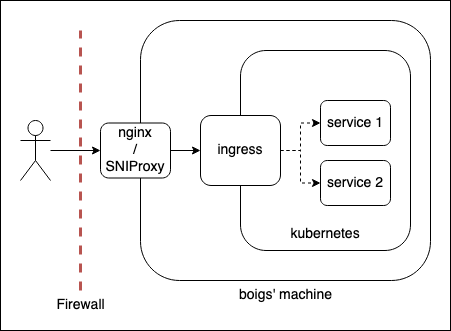

The diagram above was exported from draw.io. Its source (the exported page's mxGraphModel, read from the mxfile embedded in the PNG):
<mxGraphModel dx="860" dy="724" grid="1" gridSize="10" guides="1" tooltips="1" connect="1" arrows="1" fold="1" page="1" pageScale="1" pageWidth="827" pageHeight="1169" math="0" shadow="0">
  <root>
    <mxCell id="0" />
    <mxCell id="1" parent="0" />
    <mxCell id="0mGGz-Txc2dblMr2IItd-21" value="" style="rounded=0;whiteSpace=wrap;html=1;" vertex="1" parent="1">
      <mxGeometry x="150" y="210" width="450" height="330" as="geometry" />
    </mxCell>
    <mxCell id="0mGGz-Txc2dblMr2IItd-9" style="edgeStyle=orthogonalEdgeStyle;rounded=0;orthogonalLoop=1;jettySize=auto;html=1;entryX=0;entryY=0.5;entryDx=0;entryDy=0;" edge="1" parent="1" source="0mGGz-Txc2dblMr2IItd-1" target="0mGGz-Txc2dblMr2IItd-7">
      <mxGeometry relative="1" as="geometry" />
    </mxCell>
    <mxCell id="0mGGz-Txc2dblMr2IItd-1" value="" style="shape=umlActor;verticalLabelPosition=bottom;verticalAlign=top;html=1;outlineConnect=0;" vertex="1" parent="1">
      <mxGeometry x="170" y="330" width="30" height="60" as="geometry" />
    </mxCell>
    <mxCell id="0mGGz-Txc2dblMr2IItd-4" value="&lt;font style=&quot;font-size: 14px;&quot;&gt;Firewall&lt;/font&gt;" style="endArrow=none;dashed=1;html=1;rounded=0;strokeWidth=3;fillColor=#f8cecc;strokeColor=#b85450;" edge="1" parent="1">
      <mxGeometry x="-1" y="-15" width="50" height="50" relative="1" as="geometry">
        <mxPoint x="230" y="500" as="sourcePoint" />
        <mxPoint x="230" y="240" as="targetPoint" />
        <mxPoint x="-15" y="15" as="offset" />
      </mxGeometry>
    </mxCell>
    <mxCell id="0mGGz-Txc2dblMr2IItd-2" value="" style="rounded=1;whiteSpace=wrap;html=1;" vertex="1" parent="1">
      <mxGeometry x="290" y="230" width="290" height="260" as="geometry" />
    </mxCell>
    <mxCell id="0mGGz-Txc2dblMr2IItd-3" value="&lt;font style=&quot;font-size: 14px;&quot;&gt;boigs' machine&lt;/font&gt;" style="text;html=1;strokeColor=none;fillColor=none;align=center;verticalAlign=middle;whiteSpace=wrap;rounded=0;" vertex="1" parent="1">
      <mxGeometry x="382.5" y="490" width="105" height="30" as="geometry" />
    </mxCell>
    <mxCell id="0mGGz-Txc2dblMr2IItd-18" value="" style="rounded=1;whiteSpace=wrap;html=1;" vertex="1" parent="1">
      <mxGeometry x="390" y="260" width="170" height="200" as="geometry" />
    </mxCell>
    <mxCell id="0mGGz-Txc2dblMr2IItd-16" style="edgeStyle=orthogonalEdgeStyle;rounded=0;orthogonalLoop=1;jettySize=auto;html=1;dashed=1;" edge="1" parent="1" source="0mGGz-Txc2dblMr2IItd-10" target="0mGGz-Txc2dblMr2IItd-11">
      <mxGeometry relative="1" as="geometry" />
    </mxCell>
    <mxCell id="0mGGz-Txc2dblMr2IItd-17" style="edgeStyle=orthogonalEdgeStyle;rounded=0;orthogonalLoop=1;jettySize=auto;html=1;exitX=1;exitY=0.5;exitDx=0;exitDy=0;dashed=1;" edge="1" parent="1" source="0mGGz-Txc2dblMr2IItd-10" target="0mGGz-Txc2dblMr2IItd-12">
      <mxGeometry relative="1" as="geometry" />
    </mxCell>
    <mxCell id="0mGGz-Txc2dblMr2IItd-10" value="ingress" style="rounded=1;whiteSpace=wrap;html=1;fontSize=14;" vertex="1" parent="1">
      <mxGeometry x="350" y="325" width="80" height="70" as="geometry" />
    </mxCell>
    <mxCell id="0mGGz-Txc2dblMr2IItd-11" value="service 1" style="rounded=1;whiteSpace=wrap;html=1;fontSize=14;" vertex="1" parent="1">
      <mxGeometry x="470" y="310" width="70" height="45" as="geometry" />
    </mxCell>
    <mxCell id="0mGGz-Txc2dblMr2IItd-12" value="service 2" style="rounded=1;whiteSpace=wrap;html=1;fontSize=14;" vertex="1" parent="1">
      <mxGeometry x="470" y="370" width="70" height="45" as="geometry" />
    </mxCell>
    <mxCell id="0mGGz-Txc2dblMr2IItd-7" value="&lt;div&gt;nginx&lt;/div&gt;&lt;div&gt;/&lt;/div&gt;&lt;div&gt;SNIProxy&lt;br&gt;&lt;/div&gt;" style="rounded=1;whiteSpace=wrap;html=1;fontSize=14;" vertex="1" parent="1">
      <mxGeometry x="250" y="332.5" width="70" height="55" as="geometry" />
    </mxCell>
    <mxCell id="0mGGz-Txc2dblMr2IItd-13" style="edgeStyle=orthogonalEdgeStyle;rounded=0;orthogonalLoop=1;jettySize=auto;html=1;exitX=1;exitY=0.5;exitDx=0;exitDy=0;entryX=0;entryY=0.5;entryDx=0;entryDy=0;" edge="1" parent="1" source="0mGGz-Txc2dblMr2IItd-7" target="0mGGz-Txc2dblMr2IItd-10">
      <mxGeometry relative="1" as="geometry" />
    </mxCell>
    <mxCell id="0mGGz-Txc2dblMr2IItd-19" value="kubernetes" style="text;html=1;strokeColor=none;fillColor=none;align=center;verticalAlign=middle;whiteSpace=wrap;rounded=0;fontSize=14;" vertex="1" parent="1">
      <mxGeometry x="445" y="429" width="60" height="30" as="geometry" />
    </mxCell>
  </root>
</mxGraphModel>